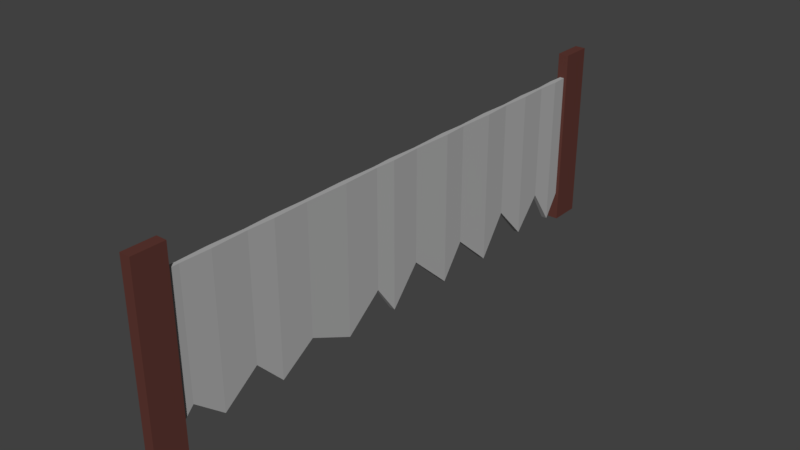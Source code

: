 # Source: Saw.blend  (saved by Blender 2.77.0; exported with 4.5.12 LTS)
import bpy
from mathutils import Matrix  # noqa: F401  (used for matrix-valued properties, if any)

bpy.ops.wm.read_factory_settings(use_empty=True)
scene = bpy.context.scene
scene.name = 'Scene'

# ---- collections
col_collection_1 = bpy.data.collections.new('Collection 1'); scene.collection.children.link(col_collection_1)

# ---- materials (node trees are filled in below, after node groups)
mat_saw_handle = bpy.data.materials.new('Saw Handle')
mat_saw_handle.alpha_threshold = 0.0
mat_saw_handle.use_transparent_shadow = False
mat_saw_handle.diffuse_color = (0.1149, 0.04009, 0.03228, 1.0)
mat_saw_handle.roughness = 0.5
mat_saw_handle.specular_intensity = 0.0
mat_blade = bpy.data.materials.new('Blade')
mat_blade.alpha_threshold = 0.0
mat_blade.use_transparent_shadow = False
mat_blade.diffuse_color = (0.42, 0.42, 0.42, 1.0)
mat_blade.roughness = 0.5
mat_blade.specular_intensity = 0.0

# ---- material node trees

# ---- world
world_world = bpy.data.worlds.new('World'); scene.world = world_world
world_world.color = (0.05088, 0.05088, 0.05088)
world_world.use_sun_shadow = False
world_world.sun_shadow_jitter_overblur = 0.0
world_world.cycles.sampling_method = 'MANUAL'

# ---- meshes
me_cube_003 = bpy.data.meshes.new('Cube.003')
me_cube_003.from_pydata([(-1.0, -1.0, -1.0), (-1.0, -1.0, 1.0), (-1.0, 1.0, -1.0), (-1.0, 1.0, 1.0), (1.0, -1.0, -1.0), (1.0, -1.0, 1.0), (1.0, 1.0, -1.0), (1.0, 1.0, 1.0)], [], [(1, 3, 2, 0), (3, 7, 6, 2), (7, 5, 4, 6), (5, 1, 0, 4), (0, 2, 6, 4), (5, 7, 3, 1)])
me_cube_003.materials.append(mat_saw_handle)
me_cube_003.use_remesh_preserve_volume = False
me_cube_003.use_remesh_preserve_attributes = False
me_cube_003.use_mirror_vertex_groups = False
me_cube_003.update()
me_cube_002 = bpy.data.meshes.new('Cube.002')
me_cube_002.from_pydata([(-1.0, -1.0, -1.0), (-1.0, -1.0, 1.0), (-1.0, 1.0, -1.0), (-1.0, 1.0, 1.0), (1.0, -1.0, -1.0), (1.0, -1.0, 1.0), (1.0, 1.0, -1.0), (1.0, 1.0, 1.0)], [], [(1, 3, 2, 0), (3, 7, 6, 2), (7, 5, 4, 6), (5, 1, 0, 4), (0, 2, 6, 4), (5, 7, 3, 1)])
me_cube_002.materials.append(mat_saw_handle)
me_cube_002.use_remesh_preserve_volume = False
me_cube_002.use_remesh_preserve_attributes = False
me_cube_002.use_mirror_vertex_groups = False
me_cube_002.update()
me_cube_001 = bpy.data.meshes.new('Cube.001')
me_cube_001.from_pydata([(-1.0, -1.0, -1.0), (-1.0, -1.0, 0.8266), (-0.6738, -0.6719, -0.6738), (-0.6738, -0.6719, 0.8265), (1.0, -1.0, -1.0), (1.0, -1.0, 0.8266), (0.6738, -0.6719, -0.6738), (0.6738, -0.6719, 0.8265), (0.9791, -0.3081, -0.9791), (0.9791, -0.3081, 0.8266), (-0.9791, -0.3081, -0.9791), (-0.9791, -0.3081, 0.8266), (0.6639, 0.1408, -0.6639), (-0.6639, 0.1408, -0.6639), (-0.6639, 0.1408, 0.8265), (0.6639, 0.1408, 0.8265), (1.015, 0.4736, -1.015), (-1.015, 0.4736, -1.015), (-1.015, 0.4736, 0.8266), (1.015, 0.4736, 0.8266), (0.7365, 0.9226, -0.7365), (-0.7365, 0.9226, -0.7365), (-0.7365, 0.9226, 0.8266), (0.7365, 0.9226, 0.8266), (0.9955, 1.48, -0.9955), (-0.9955, 1.48, -0.9955), (-0.9955, 1.48, 0.8266), (0.9955, 1.48, 0.8266), (0.6348, 1.96, -0.6348), (-0.6348, 1.96, -0.6348), (-0.6348, 1.96, 0.8265), (0.6348, 1.96, 0.8265), (1.001, 2.223, -1.001), (-1.001, 2.223, -1.001), (-1.001, 2.223, 0.8266), (1.001, 2.223, 0.8266), (0.571, 2.618, -0.571), (-0.571, 2.618, -0.571), (-0.571, 2.618, 0.8265), (0.571, 2.618, 0.8265), (1.038, 3.136, -1.038), (-1.038, 3.136, -1.038), (-1.038, 3.136, 0.8266), (1.038, 3.136, 0.8266), (0.643, 3.446, -0.643), (-0.643, 3.446, -0.643), (-0.643, 3.446, 0.8265), (0.643, 3.446, 0.8265), (1.062, 3.918, -1.062), (-1.062, 3.918, -1.062), (-1.062, 3.918, 0.8266), (1.062, 3.918, 0.8266), (0.5828, 4.282, -0.5828), (-0.5828, 4.282, -0.5828), (-0.5828, 4.282, 0.8265), (0.5828, 4.282, 0.8265), (0.9986, 4.669, -0.9986), (-0.9986, 4.669, -0.9986), (-0.9986, 4.669, 0.8266), (0.9986, 4.669, 0.8266), (0.6167, 5.033, -0.6167), (-0.6167, 5.033, -0.6167), (-0.6167, 5.033, 0.8265), (0.6167, 5.033, 0.8265), (1.05, 5.319, -1.05), (-1.05, 5.319, -1.05), (-1.05, 5.319, 0.8266), (1.05, 5.319, 0.8266), (0.617, 5.637, -0.617), (-0.617, 5.637, -0.617), (-0.617, 5.637, 0.8265), (0.617, 5.637, 0.8265)], [], [(1, 3, 2, 0), (6, 2, 10, 8), (7, 5, 4, 6), (5, 1, 0, 4), (0, 2, 6, 4), (5, 7, 3, 1), (9, 8, 12, 15), (3, 7, 9, 11), (2, 3, 11, 10), (7, 6, 8, 9), (13, 14, 18, 17), (11, 9, 15, 14), (10, 11, 14, 13), (8, 10, 13, 12), (16, 17, 21, 20), (12, 13, 17, 16), (15, 12, 16, 19), (14, 15, 19, 18), (23, 20, 24, 27), (19, 16, 20, 23), (18, 19, 23, 22), (17, 18, 22, 21), (25, 26, 30, 29), (22, 23, 27, 26), (21, 22, 26, 25), (20, 21, 25, 24), (31, 28, 32, 35), (24, 25, 29, 28), (27, 24, 28, 31), (26, 27, 31, 30), (34, 35, 39, 38), (30, 31, 35, 34), (29, 30, 34, 33), (28, 29, 33, 32), (37, 38, 42, 41), (33, 34, 38, 37), (32, 33, 37, 36), (35, 32, 36, 39), (43, 40, 44, 47), (36, 37, 41, 40), (39, 36, 40, 43), (38, 39, 43, 42), (45, 46, 50, 49), (42, 43, 47, 46), (41, 42, 46, 45), (40, 41, 45, 44), (49, 50, 54, 53), (44, 45, 49, 48), (47, 44, 48, 51), (46, 47, 51, 50), (55, 52, 56, 59), (48, 49, 53, 52), (51, 48, 52, 55), (50, 51, 55, 54), (57, 58, 62, 61), (54, 55, 59, 58), (53, 54, 58, 57), (52, 53, 57, 56), (60, 61, 65, 64), (56, 57, 61, 60), (59, 56, 60, 63), (58, 59, 63, 62), (67, 64, 68, 71), (63, 60, 64, 67), (62, 63, 67, 66), (61, 62, 66, 65), (70, 71, 68, 69), (66, 67, 71, 70), (65, 66, 70, 69), (64, 65, 69, 68)])
me_cube_001.materials.append(mat_blade)
me_cube_001.use_remesh_preserve_volume = False
me_cube_001.use_remesh_preserve_attributes = False
me_cube_001.use_mirror_vertex_groups = False
me_cube_001.update()

# ---- objects
ob_cube_002 = bpy.data.objects.new('Cube.002', me_cube_003)
ob_cube_001 = bpy.data.objects.new('Cube.001', me_cube_002)
ob_cube = bpy.data.objects.new('Cube', me_cube_001)

# ---- transforms, parenting, visibility, modifiers, constraints
ob_cube_002.location = (0.0, 5.723, 0.0)
ob_cube_002.scale = (0.0655, 0.1952, 1.127)
ob_cube_002.lineart.crease_threshold = 0.0
ob_cube_001.location = (0.0, -1.005, 0.0)
ob_cube_001.scale = (0.0655, 0.1952, 1.127)
ob_cube_001.lineart.crease_threshold = 0.0
ob_cube.location = (0.0, 0.0, 0.0)
ob_cube.scale = (0.03437, 1.0, 1.0)
ob_cube.lineart.crease_threshold = 0.0

# ---- collection membership
col_collection_1.objects.link(ob_cube_002)
col_collection_1.objects.link(ob_cube_001)
col_collection_1.objects.link(ob_cube)

# ---- scene / render settings (as saved in the file)
scene.frame_start = 1; scene.frame_end = 250; scene.frame_set(1)
scene.render.engine = 'BLENDER_EEVEE_NEXT'
scene.render.resolution_percentage = 50
scene.render.dither_intensity = 0.0
scene.cycles.use_denoising = False
scene.cycles.samples = 128
scene.cycles.sampling_pattern = 'TABULATED_SOBOL'
scene.cycles.light_sampling_threshold = 0.0
scene.cycles.use_adaptive_sampling = False
scene.cycles.use_light_tree = False
scene.cycles.blur_glossy = 0.0
scene.cycles.sample_clamp_indirect = 0.0
scene.view_settings.view_transform = 'Standard'
bpy.context.view_layer.update()

# ---- added for rendering (the .blend has no active camera and no usable light): camera, sun
cam_auto = bpy.data.cameras.new('AutoCamera')
cam_auto.lens = 50.0
cam_auto.sensor_width = 36.0
cam_auto.clip_end = 1000.0
ob_auto_camera = bpy.data.objects.new('AutoCamera', cam_auto)
scene.collection.objects.link(ob_auto_camera)
ob_auto_camera.location = (6.90933, -5.93243, 5.52746)
ob_auto_camera.rotation_euler = (1.09748, -7.21219e-08, 0.694738)
scene.camera = ob_auto_camera
light_auto_sun = bpy.data.lights.new('AutoSun', 'SUN')
light_auto_sun.energy = 3.0
light_auto_sun.angle = 0.0523599
ob_auto_sun = bpy.data.objects.new('AutoSun', light_auto_sun)
scene.collection.objects.link(ob_auto_sun)
ob_auto_sun.rotation_euler = (0.872665, 0.174533, 0.523599)
bpy.context.view_layer.update()
